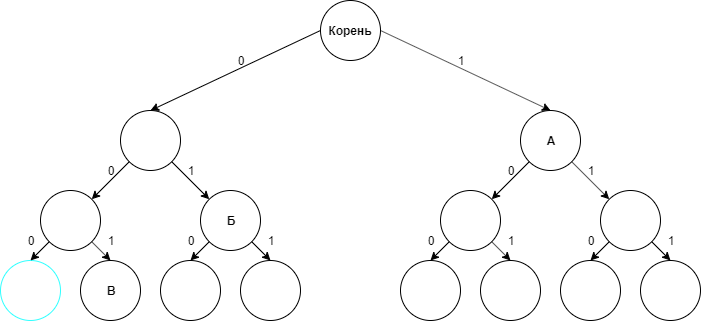

The diagram above was exported from draw.io. Its source (the exported page's mxGraphModel, read from the mxfile embedded in the PNG):
<mxGraphModel dx="1600" dy="755" grid="1" gridSize="10" guides="1" tooltips="1" connect="1" arrows="1" fold="1" page="1" pageScale="1" pageWidth="827" pageHeight="1169" math="0" shadow="0">
  <root>
    <mxCell id="0" />
    <mxCell id="1" parent="0" />
    <mxCell id="C6THQPnhAgufiUXS-cPY-1" value="" style="ellipse;whiteSpace=wrap;html=1;aspect=fixed;" parent="1" vertex="1">
      <mxGeometry x="370" y="30" width="60" height="60" as="geometry" />
    </mxCell>
    <mxCell id="C6THQPnhAgufiUXS-cPY-2" value="" style="ellipse;whiteSpace=wrap;html=1;aspect=fixed;" parent="1" vertex="1">
      <mxGeometry x="170" y="140" width="60" height="60" as="geometry" />
    </mxCell>
    <mxCell id="C6THQPnhAgufiUXS-cPY-3" value="" style="ellipse;whiteSpace=wrap;html=1;aspect=fixed;" parent="1" vertex="1">
      <mxGeometry x="570" y="140" width="60" height="60" as="geometry" />
    </mxCell>
    <mxCell id="C6THQPnhAgufiUXS-cPY-6" value="" style="ellipse;whiteSpace=wrap;html=1;aspect=fixed;" parent="1" vertex="1">
      <mxGeometry x="250" y="220" width="60" height="60" as="geometry" />
    </mxCell>
    <mxCell id="C6THQPnhAgufiUXS-cPY-7" value="" style="ellipse;whiteSpace=wrap;html=1;aspect=fixed;" parent="1" vertex="1">
      <mxGeometry x="90" y="220" width="60" height="60" as="geometry" />
    </mxCell>
    <mxCell id="C6THQPnhAgufiUXS-cPY-8" value="" style="ellipse;whiteSpace=wrap;html=1;aspect=fixed;" parent="1" vertex="1">
      <mxGeometry x="490" y="220" width="60" height="60" as="geometry" />
    </mxCell>
    <mxCell id="C6THQPnhAgufiUXS-cPY-9" value="" style="ellipse;whiteSpace=wrap;html=1;aspect=fixed;" parent="1" vertex="1">
      <mxGeometry x="650" y="220" width="60" height="60" as="geometry" />
    </mxCell>
    <mxCell id="C6THQPnhAgufiUXS-cPY-13" value="" style="ellipse;whiteSpace=wrap;html=1;aspect=fixed;" parent="1" vertex="1">
      <mxGeometry x="290" y="290" width="60" height="60" as="geometry" />
    </mxCell>
    <mxCell id="C6THQPnhAgufiUXS-cPY-14" value="" style="ellipse;whiteSpace=wrap;html=1;aspect=fixed;" parent="1" vertex="1">
      <mxGeometry x="210" y="290" width="60" height="60" as="geometry" />
    </mxCell>
    <mxCell id="C6THQPnhAgufiUXS-cPY-15" value="" style="ellipse;whiteSpace=wrap;html=1;aspect=fixed;" parent="1" vertex="1">
      <mxGeometry x="130" y="290" width="60" height="60" as="geometry" />
    </mxCell>
    <mxCell id="C6THQPnhAgufiUXS-cPY-16" value="" style="ellipse;whiteSpace=wrap;html=1;aspect=fixed;strokeColor=#33FFFF;" parent="1" vertex="1">
      <mxGeometry x="50" y="290" width="60" height="60" as="geometry" />
    </mxCell>
    <mxCell id="C6THQPnhAgufiUXS-cPY-17" value="" style="ellipse;whiteSpace=wrap;html=1;aspect=fixed;" parent="1" vertex="1">
      <mxGeometry x="450" y="290" width="60" height="60" as="geometry" />
    </mxCell>
    <mxCell id="C6THQPnhAgufiUXS-cPY-18" value="" style="ellipse;whiteSpace=wrap;html=1;aspect=fixed;" parent="1" vertex="1">
      <mxGeometry x="530" y="290" width="60" height="60" as="geometry" />
    </mxCell>
    <mxCell id="C6THQPnhAgufiUXS-cPY-19" value="" style="ellipse;whiteSpace=wrap;html=1;aspect=fixed;" parent="1" vertex="1">
      <mxGeometry x="610" y="290" width="60" height="60" as="geometry" />
    </mxCell>
    <mxCell id="C6THQPnhAgufiUXS-cPY-20" value="" style="ellipse;whiteSpace=wrap;html=1;aspect=fixed;" parent="1" vertex="1">
      <mxGeometry x="690" y="290" width="60" height="60" as="geometry" />
    </mxCell>
    <mxCell id="C6THQPnhAgufiUXS-cPY-22" value="" style="endArrow=classic;html=1;entryX=0;entryY=0;entryDx=0;entryDy=0;exitX=1;exitY=1;exitDx=0;exitDy=0;" parent="1" source="C6THQPnhAgufiUXS-cPY-3" target="C6THQPnhAgufiUXS-cPY-9" edge="1">
      <mxGeometry width="50" height="50" relative="1" as="geometry">
        <mxPoint x="630" y="200" as="sourcePoint" />
        <mxPoint x="655" y="170" as="targetPoint" />
      </mxGeometry>
    </mxCell>
    <mxCell id="C6THQPnhAgufiUXS-cPY-24" value="" style="endArrow=classic;html=1;entryX=0;entryY=0;entryDx=0;entryDy=0;exitX=1;exitY=1;exitDx=0;exitDy=0;" parent="1" source="C6THQPnhAgufiUXS-cPY-2" target="C6THQPnhAgufiUXS-cPY-6" edge="1">
      <mxGeometry width="50" height="50" relative="1" as="geometry">
        <mxPoint x="230.21320343559637" y="182.21320343559637" as="sourcePoint" />
        <mxPoint x="267.78679656440363" y="219.78679656440363" as="targetPoint" />
      </mxGeometry>
    </mxCell>
    <mxCell id="C6THQPnhAgufiUXS-cPY-25" value="" style="endArrow=classic;html=1;entryX=1;entryY=0;entryDx=0;entryDy=0;exitX=0;exitY=1;exitDx=0;exitDy=0;" parent="1" source="C6THQPnhAgufiUXS-cPY-3" target="C6THQPnhAgufiUXS-cPY-8" edge="1">
      <mxGeometry width="50" height="50" relative="1" as="geometry">
        <mxPoint x="532.2132034355964" y="190.21320343559637" as="sourcePoint" />
        <mxPoint x="569.7867965644036" y="227.78679656440363" as="targetPoint" />
      </mxGeometry>
    </mxCell>
    <mxCell id="C6THQPnhAgufiUXS-cPY-26" value="" style="endArrow=classic;html=1;entryX=1;entryY=0;entryDx=0;entryDy=0;exitX=0;exitY=1;exitDx=0;exitDy=0;" parent="1" source="C6THQPnhAgufiUXS-cPY-2" target="C6THQPnhAgufiUXS-cPY-7" edge="1">
      <mxGeometry width="50" height="50" relative="1" as="geometry">
        <mxPoint x="178.78679656440363" y="190.21320343559637" as="sourcePoint" />
        <mxPoint x="141.21320343559637" y="227.78679656440363" as="targetPoint" />
      </mxGeometry>
    </mxCell>
    <mxCell id="C6THQPnhAgufiUXS-cPY-27" value="" style="endArrow=classic;html=1;entryX=0.5;entryY=0;entryDx=0;entryDy=0;exitX=1;exitY=1;exitDx=0;exitDy=0;" parent="1" source="C6THQPnhAgufiUXS-cPY-6" target="C6THQPnhAgufiUXS-cPY-13" edge="1">
      <mxGeometry width="50" height="50" relative="1" as="geometry">
        <mxPoint x="282.21320343559637" y="250.21320343559637" as="sourcePoint" />
        <mxPoint x="319.78679656440363" y="287.78679656440363" as="targetPoint" />
      </mxGeometry>
    </mxCell>
    <mxCell id="eu4o8Paw9U5FOmwx0B0i-1" value="" style="endArrow=classic;html=1;exitX=1;exitY=1;exitDx=0;exitDy=0;entryX=0.5;entryY=0;entryDx=0;entryDy=0;" parent="1" source="C6THQPnhAgufiUXS-cPY-7" target="C6THQPnhAgufiUXS-cPY-15" edge="1">
      <mxGeometry width="50" height="50" relative="1" as="geometry">
        <mxPoint x="145.71320343559637" y="350.21320343559637" as="sourcePoint" />
        <mxPoint x="146" y="380" as="targetPoint" />
      </mxGeometry>
    </mxCell>
    <mxCell id="eu4o8Paw9U5FOmwx0B0i-2" value="" style="endArrow=classic;html=1;entryX=0.5;entryY=0;entryDx=0;entryDy=0;exitX=0;exitY=1;exitDx=0;exitDy=0;" parent="1" source="C6THQPnhAgufiUXS-cPY-7" target="C6THQPnhAgufiUXS-cPY-16" edge="1">
      <mxGeometry width="50" height="50" relative="1" as="geometry">
        <mxPoint x="331.21320343559637" y="301.21320343559637" as="sourcePoint" />
        <mxPoint x="350" y="320" as="targetPoint" />
      </mxGeometry>
    </mxCell>
    <mxCell id="eu4o8Paw9U5FOmwx0B0i-4" value="" style="endArrow=classic;html=1;entryX=0.5;entryY=0;entryDx=0;entryDy=0;exitX=0;exitY=1;exitDx=0;exitDy=0;" parent="1" source="C6THQPnhAgufiUXS-cPY-6" target="C6THQPnhAgufiUXS-cPY-14" edge="1">
      <mxGeometry width="50" height="50" relative="1" as="geometry">
        <mxPoint x="341.21320343559637" y="311.21320343559637" as="sourcePoint" />
        <mxPoint x="360" y="330" as="targetPoint" />
      </mxGeometry>
    </mxCell>
    <mxCell id="eu4o8Paw9U5FOmwx0B0i-5" value="" style="endArrow=classic;html=1;entryX=0.5;entryY=0;entryDx=0;entryDy=0;exitX=0;exitY=1;exitDx=0;exitDy=0;" parent="1" source="C6THQPnhAgufiUXS-cPY-8" target="C6THQPnhAgufiUXS-cPY-17" edge="1">
      <mxGeometry width="50" height="50" relative="1" as="geometry">
        <mxPoint x="351.21320343559637" y="321.21320343559637" as="sourcePoint" />
        <mxPoint x="370" y="340" as="targetPoint" />
      </mxGeometry>
    </mxCell>
    <mxCell id="eu4o8Paw9U5FOmwx0B0i-6" value="" style="endArrow=classic;html=1;entryX=0.5;entryY=0;entryDx=0;entryDy=0;exitX=1;exitY=1;exitDx=0;exitDy=0;" parent="1" source="C6THQPnhAgufiUXS-cPY-9" target="C6THQPnhAgufiUXS-cPY-20" edge="1">
      <mxGeometry width="50" height="50" relative="1" as="geometry">
        <mxPoint x="361.21320343559637" y="331.21320343559637" as="sourcePoint" />
        <mxPoint x="380" y="350" as="targetPoint" />
      </mxGeometry>
    </mxCell>
    <mxCell id="eu4o8Paw9U5FOmwx0B0i-7" value="" style="endArrow=classic;html=1;entryX=0.5;entryY=0;entryDx=0;entryDy=0;exitX=1;exitY=1;exitDx=0;exitDy=0;" parent="1" source="C6THQPnhAgufiUXS-cPY-8" target="C6THQPnhAgufiUXS-cPY-18" edge="1">
      <mxGeometry width="50" height="50" relative="1" as="geometry">
        <mxPoint x="371.21320343559637" y="341.21320343559637" as="sourcePoint" />
        <mxPoint x="390" y="360" as="targetPoint" />
      </mxGeometry>
    </mxCell>
    <mxCell id="eu4o8Paw9U5FOmwx0B0i-8" value="" style="endArrow=classic;html=1;entryX=0.5;entryY=0;entryDx=0;entryDy=0;exitX=0;exitY=1;exitDx=0;exitDy=0;" parent="1" source="C6THQPnhAgufiUXS-cPY-9" target="C6THQPnhAgufiUXS-cPY-19" edge="1">
      <mxGeometry width="50" height="50" relative="1" as="geometry">
        <mxPoint x="381.21320343559637" y="351.21320343559637" as="sourcePoint" />
        <mxPoint x="400" y="370" as="targetPoint" />
      </mxGeometry>
    </mxCell>
    <mxCell id="eu4o8Paw9U5FOmwx0B0i-9" value="" style="endArrow=classic;html=1;exitX=0;exitY=0.5;exitDx=0;exitDy=0;entryX=0.5;entryY=0;entryDx=0;entryDy=0;" parent="1" source="C6THQPnhAgufiUXS-cPY-1" target="C6THQPnhAgufiUXS-cPY-2" edge="1">
      <mxGeometry width="50" height="50" relative="1" as="geometry">
        <mxPoint x="50" y="420" as="sourcePoint" />
        <mxPoint x="100" y="370" as="targetPoint" />
      </mxGeometry>
    </mxCell>
    <mxCell id="eu4o8Paw9U5FOmwx0B0i-11" value="" style="endArrow=classic;html=1;exitX=1;exitY=0.5;exitDx=0;exitDy=0;entryX=0.5;entryY=0;entryDx=0;entryDy=0;" parent="1" source="C6THQPnhAgufiUXS-cPY-1" target="C6THQPnhAgufiUXS-cPY-3" edge="1">
      <mxGeometry width="50" height="50" relative="1" as="geometry">
        <mxPoint x="50" y="420" as="sourcePoint" />
        <mxPoint x="100" y="370" as="targetPoint" />
      </mxGeometry>
    </mxCell>
    <mxCell id="eu4o8Paw9U5FOmwx0B0i-12" value="&lt;b&gt;Корень&lt;/b&gt;" style="text;html=1;strokeColor=none;fillColor=none;align=center;verticalAlign=middle;whiteSpace=wrap;rounded=0;" parent="1" vertex="1">
      <mxGeometry x="380" y="50" width="40" height="20" as="geometry" />
    </mxCell>
    <mxCell id="eu4o8Paw9U5FOmwx0B0i-13" value="&lt;b&gt;А&lt;/b&gt;" style="text;html=1;strokeColor=none;fillColor=none;align=center;verticalAlign=middle;whiteSpace=wrap;rounded=0;" parent="1" vertex="1">
      <mxGeometry x="580" y="160" width="40" height="20" as="geometry" />
    </mxCell>
    <mxCell id="eu4o8Paw9U5FOmwx0B0i-14" value="&lt;b&gt;Б&lt;/b&gt;" style="text;html=1;strokeColor=none;fillColor=none;align=center;verticalAlign=middle;whiteSpace=wrap;rounded=0;" parent="1" vertex="1">
      <mxGeometry x="260" y="240" width="40" height="20" as="geometry" />
    </mxCell>
    <mxCell id="eu4o8Paw9U5FOmwx0B0i-15" value="&lt;b&gt;В&lt;/b&gt;" style="text;html=1;strokeColor=none;fillColor=none;align=center;verticalAlign=middle;whiteSpace=wrap;rounded=0;" parent="1" vertex="1">
      <mxGeometry x="140" y="310" width="40" height="20" as="geometry" />
    </mxCell>
    <mxCell id="eu4o8Paw9U5FOmwx0B0i-21" value="0" style="text;html=1;strokeColor=none;fillColor=none;align=center;verticalAlign=middle;whiteSpace=wrap;rounded=0;" parent="1" vertex="1">
      <mxGeometry x="140" y="190" width="40" height="20" as="geometry" />
    </mxCell>
    <mxCell id="eu4o8Paw9U5FOmwx0B0i-22" value="0" style="text;html=1;strokeColor=none;fillColor=none;align=center;verticalAlign=middle;whiteSpace=wrap;rounded=0;" parent="1" vertex="1">
      <mxGeometry x="270" y="80" width="40" height="20" as="geometry" />
    </mxCell>
    <mxCell id="eu4o8Paw9U5FOmwx0B0i-25" value="0" style="text;html=1;strokeColor=none;fillColor=none;align=center;verticalAlign=middle;whiteSpace=wrap;rounded=0;" parent="1" vertex="1">
      <mxGeometry x="620" y="260" width="40" height="20" as="geometry" />
    </mxCell>
    <mxCell id="eu4o8Paw9U5FOmwx0B0i-26" value="0" style="text;html=1;strokeColor=none;fillColor=none;align=center;verticalAlign=middle;whiteSpace=wrap;rounded=0;" parent="1" vertex="1">
      <mxGeometry x="460" y="260" width="40" height="20" as="geometry" />
    </mxCell>
    <mxCell id="eu4o8Paw9U5FOmwx0B0i-27" value="0" style="text;html=1;strokeColor=none;fillColor=none;align=center;verticalAlign=middle;whiteSpace=wrap;rounded=0;" parent="1" vertex="1">
      <mxGeometry x="540" y="190" width="40" height="20" as="geometry" />
    </mxCell>
    <mxCell id="eu4o8Paw9U5FOmwx0B0i-28" value="0" style="text;html=1;strokeColor=none;fillColor=none;align=center;verticalAlign=middle;whiteSpace=wrap;rounded=0;" parent="1" vertex="1">
      <mxGeometry x="220" y="260" width="40" height="20" as="geometry" />
    </mxCell>
    <mxCell id="eu4o8Paw9U5FOmwx0B0i-29" value="0" style="text;html=1;strokeColor=none;fillColor=none;align=center;verticalAlign=middle;whiteSpace=wrap;rounded=0;" parent="1" vertex="1">
      <mxGeometry x="60" y="260" width="40" height="20" as="geometry" />
    </mxCell>
    <mxCell id="eu4o8Paw9U5FOmwx0B0i-32" value="1" style="text;html=1;strokeColor=none;fillColor=none;align=center;verticalAlign=middle;whiteSpace=wrap;rounded=0;" parent="1" vertex="1">
      <mxGeometry x="700" y="260" width="40" height="20" as="geometry" />
    </mxCell>
    <mxCell id="eu4o8Paw9U5FOmwx0B0i-33" value="1" style="text;html=1;strokeColor=none;fillColor=none;align=center;verticalAlign=middle;whiteSpace=wrap;rounded=0;" parent="1" vertex="1">
      <mxGeometry x="540" y="260" width="40" height="20" as="geometry" />
    </mxCell>
    <mxCell id="eu4o8Paw9U5FOmwx0B0i-34" value="1" style="text;html=1;strokeColor=none;fillColor=none;align=center;verticalAlign=middle;whiteSpace=wrap;rounded=0;" parent="1" vertex="1">
      <mxGeometry x="620" y="190" width="40" height="20" as="geometry" />
    </mxCell>
    <mxCell id="eu4o8Paw9U5FOmwx0B0i-35" value="1" style="text;html=1;strokeColor=none;fillColor=none;align=center;verticalAlign=middle;whiteSpace=wrap;rounded=0;" parent="1" vertex="1">
      <mxGeometry x="300" y="260" width="40" height="20" as="geometry" />
    </mxCell>
    <mxCell id="eu4o8Paw9U5FOmwx0B0i-36" value="1" style="text;html=1;strokeColor=none;fillColor=none;align=center;verticalAlign=middle;whiteSpace=wrap;rounded=0;" parent="1" vertex="1">
      <mxGeometry x="140" y="260" width="40" height="20" as="geometry" />
    </mxCell>
    <mxCell id="eu4o8Paw9U5FOmwx0B0i-37" value="1" style="text;html=1;strokeColor=none;fillColor=none;align=center;verticalAlign=middle;whiteSpace=wrap;rounded=0;" parent="1" vertex="1">
      <mxGeometry x="220" y="190" width="40" height="20" as="geometry" />
    </mxCell>
    <mxCell id="eu4o8Paw9U5FOmwx0B0i-38" value="1" style="text;html=1;strokeColor=none;fillColor=none;align=center;verticalAlign=middle;whiteSpace=wrap;rounded=0;" parent="1" vertex="1">
      <mxGeometry x="490" y="80" width="40" height="20" as="geometry" />
    </mxCell>
  </root>
</mxGraphModel>